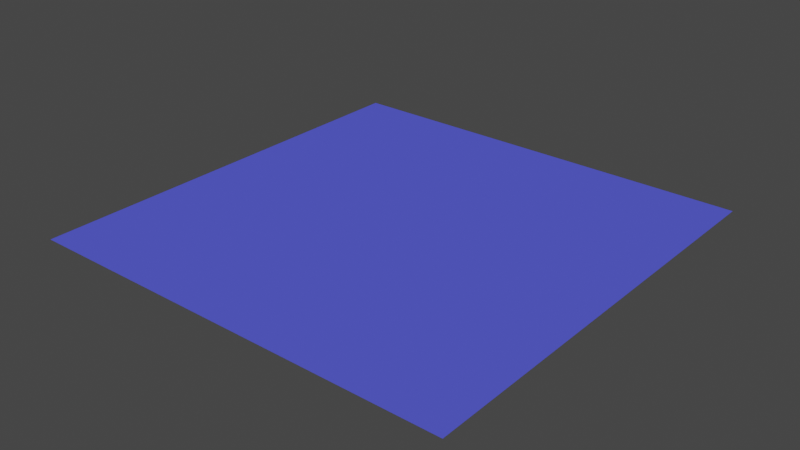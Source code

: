 # Source: Baza.blend  (saved by Blender 2.82.7; exported with 4.5.12 LTS)
import bpy
from mathutils import Matrix  # noqa: F401  (used for matrix-valued properties, if any)

bpy.ops.wm.read_factory_settings(use_empty=True)
scene = bpy.context.scene
scene.name = 'Scene'

# ---- collections
col_collection = bpy.data.collections.new('Collection'); scene.collection.children.link(col_collection)

# ---- materials (node trees are filled in below, after node groups)
mat_material_001 = bpy.data.materials.new('Material.001')
mat_material_001.alpha_threshold = 0.2708
mat_material_001.use_transparent_shadow = False
mat_material_001.diffuse_color = (0.09252, 0.1037, 0.8, 1.0)
mat_material_001.metallic = 1.0

# ---- material node trees

# ---- world
world_world = bpy.data.worlds.new('World'); scene.world = world_world
world_world.use_nodes = True; world_world.node_tree.nodes.clear()
_N = world_world.node_tree.nodes; _L = world_world.node_tree.links
n0 = _N.new('ShaderNodeOutputWorld'); n0.name = 'World Output'; n0.location = (300, 300)
n1 = _N.new('ShaderNodeBackground'); n1.name = 'Background'; n1.location = (10, 300)
n1.inputs[0].default_value = (0.05088, 0.05088, 0.05088, 1.0)
_L.new(n1.outputs[0], n0.inputs[0])
n0.is_active_output = True
world_world.color = (0.05088, 0.05088, 0.05088)
world_world.use_sun_shadow = False
world_world.sun_shadow_jitter_overblur = 0.0

# ---- meshes
me_plane = bpy.data.meshes.new('Plane')
me_plane.from_pydata([(-1.0, -1.0, 0.0), (1.0, -1.0, 0.0), (-1.0, 1.0, 0.0), (1.0, 1.0, 0.0)], [], [(0, 1, 3, 2)])
_uv = me_plane.uv_layers.new(name='UVMap')
_uv.uv.foreach_set('vector', [0.0, 0.0, 1.0, 0.0, 1.0, 1.0, 0.0, 1.0])
me_plane.materials.append(mat_material_001)
me_plane.use_remesh_fix_poles = True
me_plane.use_remesh_preserve_attributes = False
me_plane.use_mirror_vertex_groups = False
me_plane.update()

# ---- objects
ob_plane = bpy.data.objects.new('Plane', me_plane)

# ---- transforms, parenting, visibility, modifiers, constraints
ob_plane.location = (0.0, 0.0, 0.0)
ob_plane.lineart.crease_threshold = 0.0

# ---- collection membership
col_collection.objects.link(ob_plane)

# ---- scene / render settings (as saved in the file)
scene.frame_start = 1; scene.frame_end = 250; scene.frame_set(1)
scene.render.engine = 'BLENDER_EEVEE_NEXT'
scene.cycles.use_denoising = False
scene.cycles.samples = 128
scene.cycles.sampling_pattern = 'TABULATED_SOBOL'
scene.cycles.use_adaptive_sampling = False
scene.cycles.use_light_tree = False
scene.view_settings.view_transform = 'Filmic'
bpy.context.view_layer.update()

# ---- added for rendering (the .blend has no active camera and no usable light): camera, sun
cam_auto = bpy.data.cameras.new('AutoCamera')
cam_auto.lens = 50.0
cam_auto.sensor_width = 36.0
cam_auto.clip_end = 1000.0
ob_auto_camera = bpy.data.objects.new('AutoCamera', cam_auto)
scene.collection.objects.link(ob_auto_camera)
ob_auto_camera.location = (2.61693, -3.14032, 2.09354)
ob_auto_camera.rotation_euler = (1.09748, -7.21219e-08, 0.694738)
scene.camera = ob_auto_camera
light_auto_sun = bpy.data.lights.new('AutoSun', 'SUN')
light_auto_sun.energy = 3.0
light_auto_sun.angle = 0.0523599
ob_auto_sun = bpy.data.objects.new('AutoSun', light_auto_sun)
scene.collection.objects.link(ob_auto_sun)
ob_auto_sun.rotation_euler = (0.872665, 0.174533, 0.523599)
bpy.context.view_layer.update()
